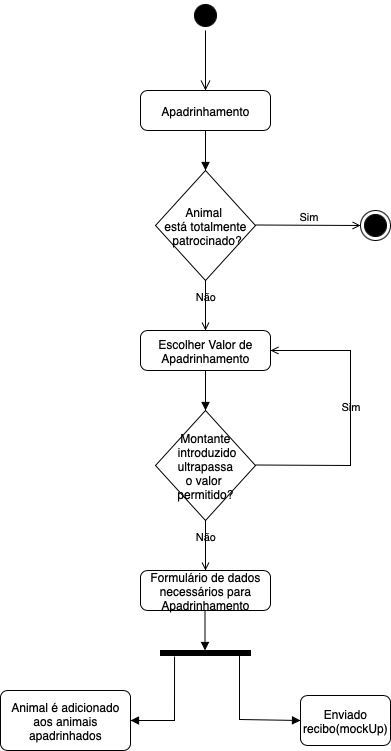

The diagram above was exported from draw.io. Its source (the exported page's mxGraphModel, read from the mxfile embedded in the PNG):
<mxGraphModel dx="1006" dy="1101" grid="1" gridSize="10" guides="1" tooltips="1" connect="1" arrows="1" fold="1" page="1" pageScale="1" pageWidth="827" pageHeight="1169" math="0" shadow="0">
  <root>
    <mxCell id="0" />
    <mxCell id="1" parent="0" />
    <mxCell id="YpoUqWvokBDDnRGhSPdZ-1" value="" style="ellipse;html=1;shape=startState;fillColor=#000000;strokeColor=light-dark(#000000, #ff9090);" parent="1" vertex="1">
      <mxGeometry x="300" y="60" width="30" height="30" as="geometry" />
    </mxCell>
    <mxCell id="YpoUqWvokBDDnRGhSPdZ-2" value="" style="edgeStyle=orthogonalEdgeStyle;html=1;verticalAlign=bottom;endArrow=open;endSize=8;strokeColor=light-dark(#000000, #ff9090);rounded=0;" parent="1" source="YpoUqWvokBDDnRGhSPdZ-1" edge="1">
      <mxGeometry relative="1" as="geometry">
        <mxPoint x="315" y="150" as="targetPoint" />
      </mxGeometry>
    </mxCell>
    <mxCell id="6cZDjvGFnqG35RDbI4Ya-1" value="Apadrinhamento" style="rounded=1;whiteSpace=wrap;html=1;absoluteArcSize=1;arcSize=14;strokeWidth=1;" parent="1" vertex="1">
      <mxGeometry x="250" y="150" width="130" height="40" as="geometry" />
    </mxCell>
    <mxCell id="6cZDjvGFnqG35RDbI4Ya-2" value="Animal &#10;está totalmente&#10; patrocinado?" style="rhombus;" parent="1" vertex="1">
      <mxGeometry x="265" y="230" width="100" height="110" as="geometry" />
    </mxCell>
    <mxCell id="6cZDjvGFnqG35RDbI4Ya-3" value="" style="html=1;verticalAlign=bottom;labelBackgroundColor=none;endArrow=block;endFill=1;rounded=0;exitX=0.5;exitY=1;exitDx=0;exitDy=0;entryX=0.5;entryY=0;entryDx=0;entryDy=0;" parent="1" source="6cZDjvGFnqG35RDbI4Ya-1" target="6cZDjvGFnqG35RDbI4Ya-2" edge="1">
      <mxGeometry width="160" relative="1" as="geometry">
        <mxPoint x="490" y="510" as="sourcePoint" />
        <mxPoint x="650" y="510" as="targetPoint" />
      </mxGeometry>
    </mxCell>
    <mxCell id="6cZDjvGFnqG35RDbI4Ya-5" value="Sim" style="html=1;verticalAlign=bottom;labelBackgroundColor=none;endArrow=open;endFill=0;rounded=0;" parent="1" edge="1">
      <mxGeometry width="160" relative="1" as="geometry">
        <mxPoint x="365" y="284.5" as="sourcePoint" />
        <mxPoint x="470" y="285" as="targetPoint" />
      </mxGeometry>
    </mxCell>
    <mxCell id="6cZDjvGFnqG35RDbI4Ya-6" value="" style="ellipse;html=1;shape=endState;fillColor=#000000;strokeColor=light-dark(#000000, #ff9090);" parent="1" vertex="1">
      <mxGeometry x="470" y="270" width="30" height="30" as="geometry" />
    </mxCell>
    <mxCell id="6cZDjvGFnqG35RDbI4Ya-7" value="Não" style="html=1;verticalAlign=bottom;labelBackgroundColor=none;endArrow=open;endFill=0;rounded=0;exitX=0.5;exitY=1;exitDx=0;exitDy=0;" parent="1" source="6cZDjvGFnqG35RDbI4Ya-2" edge="1">
      <mxGeometry width="160" relative="1" as="geometry">
        <mxPoint x="400" y="300" as="sourcePoint" />
        <mxPoint x="315" y="390" as="targetPoint" />
      </mxGeometry>
    </mxCell>
    <mxCell id="6cZDjvGFnqG35RDbI4Ya-9" value="Escolher Valor de Apadrinhamento" style="rounded=1;whiteSpace=wrap;html=1;absoluteArcSize=1;arcSize=14;strokeWidth=1;fillColor=default;" parent="1" vertex="1">
      <mxGeometry x="250" y="390" width="130" height="40" as="geometry" />
    </mxCell>
    <mxCell id="6cZDjvGFnqG35RDbI4Ya-10" value="Montante&#10; introduzido&#10; ultrapassa &#10;o valor &#10;permitido?" style="rhombus;" parent="1" vertex="1">
      <mxGeometry x="265" y="470" width="100" height="110" as="geometry" />
    </mxCell>
    <mxCell id="6cZDjvGFnqG35RDbI4Ya-11" value="Sim" style="html=1;verticalAlign=bottom;labelBackgroundColor=none;endArrow=open;endFill=0;rounded=0;entryX=1;entryY=0.5;entryDx=0;entryDy=0;" parent="1" target="6cZDjvGFnqG35RDbI4Ya-9" edge="1">
      <mxGeometry width="160" relative="1" as="geometry">
        <mxPoint x="365" y="524.5" as="sourcePoint" />
        <mxPoint x="480" y="525" as="targetPoint" />
        <Array as="points">
          <mxPoint x="460" y="525" />
          <mxPoint x="460" y="410" />
        </Array>
      </mxGeometry>
    </mxCell>
    <mxCell id="6cZDjvGFnqG35RDbI4Ya-13" value="" style="html=1;verticalAlign=bottom;labelBackgroundColor=none;endArrow=block;endFill=1;rounded=0;exitX=0.5;exitY=1;exitDx=0;exitDy=0;" parent="1" source="6cZDjvGFnqG35RDbI4Ya-9" target="6cZDjvGFnqG35RDbI4Ya-10" edge="1">
      <mxGeometry width="160" relative="1" as="geometry">
        <mxPoint x="410" y="490" as="sourcePoint" />
        <mxPoint x="570" y="490" as="targetPoint" />
      </mxGeometry>
    </mxCell>
    <mxCell id="6cZDjvGFnqG35RDbI4Ya-14" value="Não" style="html=1;verticalAlign=bottom;labelBackgroundColor=none;endArrow=open;endFill=0;rounded=0;exitX=0.5;exitY=1;exitDx=0;exitDy=0;" parent="1" source="6cZDjvGFnqG35RDbI4Ya-10" edge="1">
      <mxGeometry width="160" relative="1" as="geometry">
        <mxPoint x="390" y="380" as="sourcePoint" />
        <mxPoint x="315" y="630" as="targetPoint" />
      </mxGeometry>
    </mxCell>
    <mxCell id="6cZDjvGFnqG35RDbI4Ya-15" value="" style="html=1;points=[];perimeter=orthogonalPerimeter;fillColor=strokeColor;direction=south;" parent="1" vertex="1">
      <mxGeometry x="270" y="710" width="90" height="5" as="geometry" />
    </mxCell>
    <mxCell id="6cZDjvGFnqG35RDbI4Ya-16" value="Formulário de dados necessários para Apadrinhamento" style="rounded=1;whiteSpace=wrap;html=1;absoluteArcSize=1;arcSize=14;strokeWidth=1;" parent="1" vertex="1">
      <mxGeometry x="250" y="630" width="130" height="40" as="geometry" />
    </mxCell>
    <mxCell id="6cZDjvGFnqG35RDbI4Ya-17" value="" style="html=1;verticalAlign=bottom;labelBackgroundColor=none;endArrow=block;endFill=1;rounded=0;exitX=0.5;exitY=1;exitDx=0;exitDy=0;entryX=0.5;entryY=0;entryDx=0;entryDy=0;" parent="1" edge="1">
      <mxGeometry width="160" relative="1" as="geometry">
        <mxPoint x="314.5" y="670" as="sourcePoint" />
        <mxPoint x="314.5" y="710" as="targetPoint" />
      </mxGeometry>
    </mxCell>
    <mxCell id="6cZDjvGFnqG35RDbI4Ya-18" value="" style="html=1;verticalAlign=bottom;labelBackgroundColor=none;endArrow=block;endFill=1;rounded=0;exitX=1.2;exitY=0.844;exitDx=0;exitDy=0;exitPerimeter=0;entryX=1;entryY=0.5;entryDx=0;entryDy=0;" parent="1" source="6cZDjvGFnqG35RDbI4Ya-15" target="6cZDjvGFnqG35RDbI4Ya-19" edge="1">
      <mxGeometry width="160" relative="1" as="geometry">
        <mxPoint x="220" y="790" as="sourcePoint" />
        <mxPoint x="240" y="780" as="targetPoint" />
        <Array as="points">
          <mxPoint x="284" y="780" />
        </Array>
      </mxGeometry>
    </mxCell>
    <mxCell id="6cZDjvGFnqG35RDbI4Ya-19" value="Animal é adicionado aos animais apadrinhados" style="rounded=1;whiteSpace=wrap;html=1;absoluteArcSize=1;arcSize=14;strokeWidth=1;" parent="1" vertex="1">
      <mxGeometry x="110" y="750" width="130" height="60" as="geometry" />
    </mxCell>
    <mxCell id="6cZDjvGFnqG35RDbI4Ya-20" value="" style="html=1;verticalAlign=bottom;labelBackgroundColor=none;endArrow=block;endFill=1;rounded=0;exitX=1.2;exitY=0.844;exitDx=0;exitDy=0;exitPerimeter=0;entryX=0;entryY=0.5;entryDx=0;entryDy=0;" parent="1" target="6cZDjvGFnqG35RDbI4Ya-22" edge="1">
      <mxGeometry width="160" relative="1" as="geometry">
        <mxPoint x="349" y="715" as="sourcePoint" />
        <mxPoint x="410" y="780" as="targetPoint" />
        <Array as="points">
          <mxPoint x="349" y="779" />
        </Array>
      </mxGeometry>
    </mxCell>
    <mxCell id="6cZDjvGFnqG35RDbI4Ya-22" value="Enviado recibo(mockUp)" style="rounded=1;whiteSpace=wrap;html=1;absoluteArcSize=1;arcSize=14;strokeWidth=1;" parent="1" vertex="1">
      <mxGeometry x="410" y="755" width="90" height="50" as="geometry" />
    </mxCell>
  </root>
</mxGraphModel>